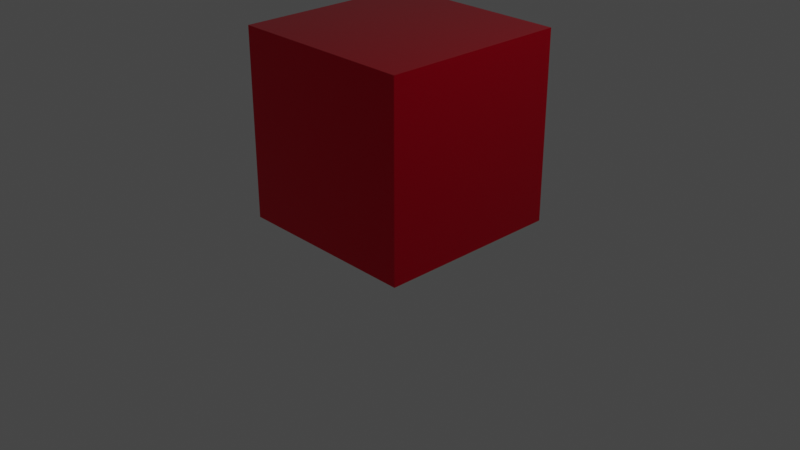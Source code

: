 # Source: cubey.blend  (saved by Blender 2.83.19; exported with 4.5.12 LTS)
import bpy
from mathutils import Matrix  # noqa: F401  (used for matrix-valued properties, if any)

bpy.ops.wm.read_factory_settings(use_empty=True)
scene = bpy.context.scene
scene.name = 'Scene'

# ---- collections
col_collection = bpy.data.collections.new('Collection'); scene.collection.children.link(col_collection)

# ---- materials (node trees are filled in below, after node groups)
mat_material = bpy.data.materials.new('Material')
mat_material.alpha_threshold = 0.0
mat_material.use_transparent_shadow = False
mat_material.line_color = (0.0, 0.0, 0.0, 1.0)

# ---- material node trees
mat_material.use_nodes = True; mat_material.node_tree.nodes.clear()
_N = mat_material.node_tree.nodes; _L = mat_material.node_tree.links
n0 = _N.new('ShaderNodeOutputMaterial'); n0.name = 'Material Output'; n0.location = (300, 300)
n1 = _N.new('ShaderNodeBsdfPrincipled'); n1.name = 'Principled BSDF'; n1.location = (10, 300)
n1.distribution = 'GGX'
n1.subsurface_method = 'BURLEY'
n1.inputs[0].default_value = (0.8, 0.0, 0.02257, 1.0)
n1.inputs[1].default_value = 0.8833
n1.inputs[2].default_value = 0.0
n1.inputs[3].default_value = 1.45
n1.inputs[13].default_value = 0.8667
n1.inputs[27].default_value = (0.0, 0.0, 0.0, 1.0)
n1.inputs[28].default_value = 1.0
_L.new(n1.outputs[0], n0.inputs[0])
n0.is_active_output = True

# ---- world
world_world = bpy.data.worlds.new('World'); scene.world = world_world
world_world.use_nodes = True; world_world.node_tree.nodes.clear()
_N = world_world.node_tree.nodes; _L = world_world.node_tree.links
n0 = _N.new('ShaderNodeOutputWorld'); n0.name = 'World Output'; n0.location = (300, 300)
n1 = _N.new('ShaderNodeBackground'); n1.name = 'Background'; n1.location = (10, 300)
n1.inputs[0].default_value = (0.05088, 0.05088, 0.05088, 1.0)
_L.new(n1.outputs[0], n0.inputs[0])
n0.is_active_output = True
world_world.color = (0.05088, 0.05088, 0.05088)
world_world.use_sun_shadow = False
world_world.sun_shadow_jitter_overblur = 0.0

# ---- cameras
cam_camera = bpy.data.cameras.new('Camera')
cam_camera.clip_end = 100.0
cam_camera.ortho_scale = 7.314

# ---- lights
light_light = bpy.data.lights.new('Light', 'POINT')
light_light.transmission_factor = 0.0
light_light.energy = 1000.0
light_light.shadow_soft_size = 0.1
light_light.shadow_maximum_resolution = 0.006
light_light.use_absolute_resolution = True

# ---- meshes
me_cube = bpy.data.meshes.new('Cube')
me_cube.from_pydata([(1.0, 1.0, 1.0), (1.0, 1.0, -1.0), (1.0, -1.0, 1.0), (1.0, -1.0, -1.0), (-1.0, 1.0, 1.0), (-1.0, 1.0, -1.0), (-1.0, -1.0, 1.0), (-1.0, -1.0, -1.0)], [], [(0, 4, 6, 2), (3, 2, 6, 7), (7, 6, 4, 5), (5, 1, 3, 7), (1, 0, 2, 3), (5, 4, 0, 1)])
_uv = me_cube.uv_layers.new(name='UVMap')
_uv.uv.foreach_set('vector', [0.625, 0.5, 0.875, 0.5, 0.875, 0.75, 0.625, 0.75, 0.375, 0.75, 0.625, 0.75, 0.625, 1.0, 0.375, 1.0, 0.375, 0.0, 0.625, 0.0, 0.625, 0.25, 0.375, 0.25, 0.125, 0.5, 0.375, 0.5, 0.375, 0.75, 0.125, 0.75, 0.375, 0.5, 0.625, 0.5, 0.625, 0.75, 0.375, 0.75, 0.375, 0.25, 0.625, 0.25, 0.625, 0.5, 0.375, 0.5])
me_cube.materials.append(mat_material)
me_cube.use_remesh_preserve_volume = False
me_cube.use_remesh_preserve_attributes = False
me_cube.use_mirror_vertex_groups = False
me_cube.update()

# ---- objects
ob_cube = bpy.data.objects.new('Cube', me_cube)
ob_light = bpy.data.objects.new('Light', light_light)
ob_camera = bpy.data.objects.new('Camera', cam_camera)

# ---- transforms, parenting, visibility, modifiers, constraints
ob_cube.location = (0.0, 0.0, 1.0)
ob_cube.lock_rotations_4d = False
ob_cube.empty_display_type = 'ARROWS'
ob_cube.lineart.crease_threshold = 0.0
ob_light.location = (4.076, 1.005, 5.904)
ob_light.rotation_euler = (0.6503, 0.05522, 1.866)
ob_light.lock_rotations_4d = False
ob_light.empty_display_type = 'ARROWS'
ob_light.color = (0.0, 0.0, 0.0, 0.0)
ob_light.lineart.crease_threshold = 0.0
ob_camera.location = (7.359, -6.926, 4.958)
ob_camera.rotation_euler = (1.109, 0.0, 0.8149)
ob_camera.lock_rotations_4d = False
ob_camera.empty_display_type = 'ARROWS'
ob_camera.color = (0.0, 0.0, 0.0, 0.0)
ob_camera.display_type = 'WIRE'
ob_camera.lineart.crease_threshold = 0.0

# ---- collection membership
col_collection.objects.link(ob_cube)
col_collection.objects.link(ob_light)
col_collection.objects.link(ob_camera)

# ---- scene / render settings (as saved in the file)
scene.camera = ob_camera
scene.frame_start = 1; scene.frame_end = 250; scene.frame_set(1)
scene.render.engine = 'BLENDER_EEVEE_NEXT'
scene.cycles.use_denoising = False
scene.cycles.samples = 128
scene.cycles.sampling_pattern = 'TABULATED_SOBOL'
scene.cycles.use_adaptive_sampling = False
scene.cycles.use_light_tree = False
scene.view_settings.view_transform = 'Filmic'
bpy.context.view_layer.update()
